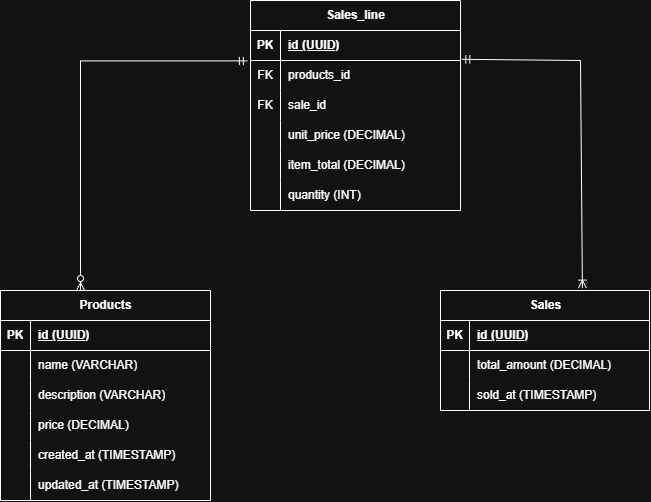

The diagram above was exported from draw.io. Its source (the exported page's mxGraphModel, read from the mxfile embedded in the PNG):
<mxGraphModel dx="1022" dy="572" grid="1" gridSize="10" guides="1" tooltips="1" connect="1" arrows="1" fold="1" page="1" pageScale="1" pageWidth="827" pageHeight="1169" math="0" shadow="0">
  <root>
    <mxCell id="0" />
    <mxCell id="1" parent="0" />
    <mxCell id="acXpq17dkxOWlhVGP1NG-5" parent="1" style="shape=table;startSize=30;container=1;collapsible=1;childLayout=tableLayout;fixedRows=1;rowLines=0;fontStyle=1;align=center;resizeLast=1;html=1;" value="Products" vertex="1">
      <mxGeometry height="210" width="210" x="100" y="330" as="geometry" />
    </mxCell>
    <mxCell id="acXpq17dkxOWlhVGP1NG-6" parent="acXpq17dkxOWlhVGP1NG-5" style="shape=tableRow;horizontal=0;startSize=0;swimlaneHead=0;swimlaneBody=0;fillColor=none;collapsible=0;dropTarget=0;points=[[0,0.5],[1,0.5]];portConstraint=eastwest;top=0;left=0;right=0;bottom=1;" value="" vertex="1">
      <mxGeometry height="30" width="210" y="30" as="geometry" />
    </mxCell>
    <mxCell id="acXpq17dkxOWlhVGP1NG-7" parent="acXpq17dkxOWlhVGP1NG-6" style="shape=partialRectangle;connectable=0;fillColor=none;top=0;left=0;bottom=0;right=0;fontStyle=1;overflow=hidden;whiteSpace=wrap;html=1;" value="PK" vertex="1">
      <mxGeometry height="30" width="30" as="geometry">
        <mxRectangle height="30" width="30" as="alternateBounds" />
      </mxGeometry>
    </mxCell>
    <mxCell id="acXpq17dkxOWlhVGP1NG-8" parent="acXpq17dkxOWlhVGP1NG-6" style="shape=partialRectangle;connectable=0;fillColor=none;top=0;left=0;bottom=0;right=0;align=left;spacingLeft=6;fontStyle=5;overflow=hidden;whiteSpace=wrap;html=1;" value="id (UUID)" vertex="1">
      <mxGeometry height="30" width="180" x="30" as="geometry">
        <mxRectangle height="30" width="180" as="alternateBounds" />
      </mxGeometry>
    </mxCell>
    <mxCell id="acXpq17dkxOWlhVGP1NG-9" parent="acXpq17dkxOWlhVGP1NG-5" style="shape=tableRow;horizontal=0;startSize=0;swimlaneHead=0;swimlaneBody=0;fillColor=none;collapsible=0;dropTarget=0;points=[[0,0.5],[1,0.5]];portConstraint=eastwest;top=0;left=0;right=0;bottom=0;" value="" vertex="1">
      <mxGeometry height="30" width="210" y="60" as="geometry" />
    </mxCell>
    <mxCell id="acXpq17dkxOWlhVGP1NG-10" parent="acXpq17dkxOWlhVGP1NG-9" style="shape=partialRectangle;connectable=0;fillColor=none;top=0;left=0;bottom=0;right=0;editable=1;overflow=hidden;whiteSpace=wrap;html=1;" value="" vertex="1">
      <mxGeometry height="30" width="30" as="geometry">
        <mxRectangle height="30" width="30" as="alternateBounds" />
      </mxGeometry>
    </mxCell>
    <mxCell id="acXpq17dkxOWlhVGP1NG-11" parent="acXpq17dkxOWlhVGP1NG-9" style="shape=partialRectangle;connectable=0;fillColor=none;top=0;left=0;bottom=0;right=0;align=left;spacingLeft=6;overflow=hidden;whiteSpace=wrap;html=1;" value="name (VARCHAR)" vertex="1">
      <mxGeometry height="30" width="180" x="30" as="geometry">
        <mxRectangle height="30" width="180" as="alternateBounds" />
      </mxGeometry>
    </mxCell>
    <mxCell id="acXpq17dkxOWlhVGP1NG-12" parent="acXpq17dkxOWlhVGP1NG-5" style="shape=tableRow;horizontal=0;startSize=0;swimlaneHead=0;swimlaneBody=0;fillColor=none;collapsible=0;dropTarget=0;points=[[0,0.5],[1,0.5]];portConstraint=eastwest;top=0;left=0;right=0;bottom=0;" value="" vertex="1">
      <mxGeometry height="30" width="210" y="90" as="geometry" />
    </mxCell>
    <mxCell id="acXpq17dkxOWlhVGP1NG-13" parent="acXpq17dkxOWlhVGP1NG-12" style="shape=partialRectangle;connectable=0;fillColor=none;top=0;left=0;bottom=0;right=0;editable=1;overflow=hidden;whiteSpace=wrap;html=1;" value="" vertex="1">
      <mxGeometry height="30" width="30" as="geometry">
        <mxRectangle height="30" width="30" as="alternateBounds" />
      </mxGeometry>
    </mxCell>
    <mxCell id="acXpq17dkxOWlhVGP1NG-14" parent="acXpq17dkxOWlhVGP1NG-12" style="shape=partialRectangle;connectable=0;fillColor=none;top=0;left=0;bottom=0;right=0;align=left;spacingLeft=6;overflow=hidden;whiteSpace=wrap;html=1;" value="description (VARCHAR)" vertex="1">
      <mxGeometry height="30" width="180" x="30" as="geometry">
        <mxRectangle height="30" width="180" as="alternateBounds" />
      </mxGeometry>
    </mxCell>
    <mxCell id="acXpq17dkxOWlhVGP1NG-18" parent="acXpq17dkxOWlhVGP1NG-5" style="shape=tableRow;horizontal=0;startSize=0;swimlaneHead=0;swimlaneBody=0;fillColor=none;collapsible=0;dropTarget=0;points=[[0,0.5],[1,0.5]];portConstraint=eastwest;top=0;left=0;right=0;bottom=0;" value="" vertex="1">
      <mxGeometry height="30" width="210" y="120" as="geometry" />
    </mxCell>
    <mxCell id="acXpq17dkxOWlhVGP1NG-19" parent="acXpq17dkxOWlhVGP1NG-18" style="shape=partialRectangle;connectable=0;fillColor=none;top=0;left=0;bottom=0;right=0;editable=1;overflow=hidden;whiteSpace=wrap;html=1;" value="" vertex="1">
      <mxGeometry height="30" width="30" as="geometry">
        <mxRectangle height="30" width="30" as="alternateBounds" />
      </mxGeometry>
    </mxCell>
    <mxCell id="acXpq17dkxOWlhVGP1NG-20" parent="acXpq17dkxOWlhVGP1NG-18" style="shape=partialRectangle;connectable=0;fillColor=none;top=0;left=0;bottom=0;right=0;align=left;spacingLeft=6;overflow=hidden;whiteSpace=wrap;html=1;" value="price (DECIMAL)" vertex="1">
      <mxGeometry height="30" width="180" x="30" as="geometry">
        <mxRectangle height="30" width="180" as="alternateBounds" />
      </mxGeometry>
    </mxCell>
    <mxCell id="acXpq17dkxOWlhVGP1NG-21" parent="acXpq17dkxOWlhVGP1NG-5" style="shape=tableRow;horizontal=0;startSize=0;swimlaneHead=0;swimlaneBody=0;fillColor=none;collapsible=0;dropTarget=0;points=[[0,0.5],[1,0.5]];portConstraint=eastwest;top=0;left=0;right=0;bottom=0;" value="" vertex="1">
      <mxGeometry height="30" width="210" y="150" as="geometry" />
    </mxCell>
    <mxCell id="acXpq17dkxOWlhVGP1NG-22" parent="acXpq17dkxOWlhVGP1NG-21" style="shape=partialRectangle;connectable=0;fillColor=none;top=0;left=0;bottom=0;right=0;editable=1;overflow=hidden;whiteSpace=wrap;html=1;" value="" vertex="1">
      <mxGeometry height="30" width="30" as="geometry">
        <mxRectangle height="30" width="30" as="alternateBounds" />
      </mxGeometry>
    </mxCell>
    <mxCell id="acXpq17dkxOWlhVGP1NG-23" parent="acXpq17dkxOWlhVGP1NG-21" style="shape=partialRectangle;connectable=0;fillColor=none;top=0;left=0;bottom=0;right=0;align=left;spacingLeft=6;overflow=hidden;whiteSpace=wrap;html=1;" value="created_at (TIMESTAMP)&lt;span style=&quot;white-space: pre;&quot;&gt;&#09;&lt;/span&gt;" vertex="1">
      <mxGeometry height="30" width="180" x="30" as="geometry">
        <mxRectangle height="30" width="180" as="alternateBounds" />
      </mxGeometry>
    </mxCell>
    <mxCell id="acXpq17dkxOWlhVGP1NG-15" parent="acXpq17dkxOWlhVGP1NG-5" style="shape=tableRow;horizontal=0;startSize=0;swimlaneHead=0;swimlaneBody=0;fillColor=none;collapsible=0;dropTarget=0;points=[[0,0.5],[1,0.5]];portConstraint=eastwest;top=0;left=0;right=0;bottom=0;" value="" vertex="1">
      <mxGeometry height="30" width="210" y="180" as="geometry" />
    </mxCell>
    <mxCell id="acXpq17dkxOWlhVGP1NG-16" parent="acXpq17dkxOWlhVGP1NG-15" style="shape=partialRectangle;connectable=0;fillColor=none;top=0;left=0;bottom=0;right=0;editable=1;overflow=hidden;whiteSpace=wrap;html=1;" value="" vertex="1">
      <mxGeometry height="30" width="30" as="geometry">
        <mxRectangle height="30" width="30" as="alternateBounds" />
      </mxGeometry>
    </mxCell>
    <mxCell id="acXpq17dkxOWlhVGP1NG-17" parent="acXpq17dkxOWlhVGP1NG-15" style="shape=partialRectangle;connectable=0;fillColor=none;top=0;left=0;bottom=0;right=0;align=left;spacingLeft=6;overflow=hidden;whiteSpace=wrap;html=1;" value="updated_at (TIMESTAMP)&lt;span style=&quot;white-space: pre;&quot;&gt;&#09;&lt;/span&gt;" vertex="1">
      <mxGeometry height="30" width="180" x="30" as="geometry">
        <mxRectangle height="30" width="180" as="alternateBounds" />
      </mxGeometry>
    </mxCell>
    <mxCell id="acXpq17dkxOWlhVGP1NG-24" parent="1" style="shape=table;startSize=30;container=1;collapsible=1;childLayout=tableLayout;fixedRows=1;rowLines=0;fontStyle=1;align=center;resizeLast=1;html=1;" value="Sales_line" vertex="1">
      <mxGeometry height="210" width="210" x="350" y="40" as="geometry" />
    </mxCell>
    <mxCell id="acXpq17dkxOWlhVGP1NG-25" parent="acXpq17dkxOWlhVGP1NG-24" style="shape=tableRow;horizontal=0;startSize=0;swimlaneHead=0;swimlaneBody=0;fillColor=none;collapsible=0;dropTarget=0;points=[[0,0.5],[1,0.5]];portConstraint=eastwest;top=0;left=0;right=0;bottom=1;" value="" vertex="1">
      <mxGeometry height="30" width="210" y="30" as="geometry" />
    </mxCell>
    <mxCell id="acXpq17dkxOWlhVGP1NG-26" parent="acXpq17dkxOWlhVGP1NG-25" style="shape=partialRectangle;connectable=0;fillColor=none;top=0;left=0;bottom=0;right=0;fontStyle=1;overflow=hidden;whiteSpace=wrap;html=1;" value="PK" vertex="1">
      <mxGeometry height="30" width="30" as="geometry">
        <mxRectangle height="30" width="30" as="alternateBounds" />
      </mxGeometry>
    </mxCell>
    <mxCell id="acXpq17dkxOWlhVGP1NG-27" parent="acXpq17dkxOWlhVGP1NG-25" style="shape=partialRectangle;connectable=0;fillColor=none;top=0;left=0;bottom=0;right=0;align=left;spacingLeft=6;fontStyle=5;overflow=hidden;whiteSpace=wrap;html=1;" value="id (UUID)" vertex="1">
      <mxGeometry height="30" width="180" x="30" as="geometry">
        <mxRectangle height="30" width="180" as="alternateBounds" />
      </mxGeometry>
    </mxCell>
    <mxCell id="acXpq17dkxOWlhVGP1NG-28" parent="acXpq17dkxOWlhVGP1NG-24" style="shape=tableRow;horizontal=0;startSize=0;swimlaneHead=0;swimlaneBody=0;fillColor=none;collapsible=0;dropTarget=0;points=[[0,0.5],[1,0.5]];portConstraint=eastwest;top=0;left=0;right=0;bottom=0;" value="" vertex="1">
      <mxGeometry height="30" width="210" y="60" as="geometry" />
    </mxCell>
    <mxCell id="acXpq17dkxOWlhVGP1NG-29" parent="acXpq17dkxOWlhVGP1NG-28" style="shape=partialRectangle;connectable=0;fillColor=none;top=0;left=0;bottom=0;right=0;editable=1;overflow=hidden;whiteSpace=wrap;html=1;" value="FK" vertex="1">
      <mxGeometry height="30" width="30" as="geometry">
        <mxRectangle height="30" width="30" as="alternateBounds" />
      </mxGeometry>
    </mxCell>
    <mxCell id="acXpq17dkxOWlhVGP1NG-30" parent="acXpq17dkxOWlhVGP1NG-28" style="shape=partialRectangle;connectable=0;fillColor=none;top=0;left=0;bottom=0;right=0;align=left;spacingLeft=6;overflow=hidden;whiteSpace=wrap;html=1;" value="products_id" vertex="1">
      <mxGeometry height="30" width="180" x="30" as="geometry">
        <mxRectangle height="30" width="180" as="alternateBounds" />
      </mxGeometry>
    </mxCell>
    <mxCell id="acXpq17dkxOWlhVGP1NG-31" parent="acXpq17dkxOWlhVGP1NG-24" style="shape=tableRow;horizontal=0;startSize=0;swimlaneHead=0;swimlaneBody=0;fillColor=none;collapsible=0;dropTarget=0;points=[[0,0.5],[1,0.5]];portConstraint=eastwest;top=0;left=0;right=0;bottom=0;" value="" vertex="1">
      <mxGeometry height="30" width="210" y="90" as="geometry" />
    </mxCell>
    <mxCell id="acXpq17dkxOWlhVGP1NG-32" parent="acXpq17dkxOWlhVGP1NG-31" style="shape=partialRectangle;connectable=0;fillColor=none;top=0;left=0;bottom=0;right=0;editable=1;overflow=hidden;whiteSpace=wrap;html=1;" value="FK" vertex="1">
      <mxGeometry height="30" width="30" as="geometry">
        <mxRectangle height="30" width="30" as="alternateBounds" />
      </mxGeometry>
    </mxCell>
    <mxCell id="acXpq17dkxOWlhVGP1NG-33" parent="acXpq17dkxOWlhVGP1NG-31" style="shape=partialRectangle;connectable=0;fillColor=none;top=0;left=0;bottom=0;right=0;align=left;spacingLeft=6;overflow=hidden;whiteSpace=wrap;html=1;" value="sale_id" vertex="1">
      <mxGeometry height="30" width="180" x="30" as="geometry">
        <mxRectangle height="30" width="180" as="alternateBounds" />
      </mxGeometry>
    </mxCell>
    <mxCell id="acXpq17dkxOWlhVGP1NG-34" parent="acXpq17dkxOWlhVGP1NG-24" style="shape=tableRow;horizontal=0;startSize=0;swimlaneHead=0;swimlaneBody=0;fillColor=none;collapsible=0;dropTarget=0;points=[[0,0.5],[1,0.5]];portConstraint=eastwest;top=0;left=0;right=0;bottom=0;" value="" vertex="1">
      <mxGeometry height="30" width="210" y="120" as="geometry" />
    </mxCell>
    <mxCell id="acXpq17dkxOWlhVGP1NG-35" parent="acXpq17dkxOWlhVGP1NG-34" style="shape=partialRectangle;connectable=0;fillColor=none;top=0;left=0;bottom=0;right=0;editable=1;overflow=hidden;whiteSpace=wrap;html=1;" value="" vertex="1">
      <mxGeometry height="30" width="30" as="geometry">
        <mxRectangle height="30" width="30" as="alternateBounds" />
      </mxGeometry>
    </mxCell>
    <mxCell id="acXpq17dkxOWlhVGP1NG-36" parent="acXpq17dkxOWlhVGP1NG-34" style="shape=partialRectangle;connectable=0;fillColor=none;top=0;left=0;bottom=0;right=0;align=left;spacingLeft=6;overflow=hidden;whiteSpace=wrap;html=1;" value="unit_price (DECIMAL)" vertex="1">
      <mxGeometry height="30" width="180" x="30" as="geometry">
        <mxRectangle height="30" width="180" as="alternateBounds" />
      </mxGeometry>
    </mxCell>
    <mxCell id="acXpq17dkxOWlhVGP1NG-37" parent="acXpq17dkxOWlhVGP1NG-24" style="shape=tableRow;horizontal=0;startSize=0;swimlaneHead=0;swimlaneBody=0;fillColor=none;collapsible=0;dropTarget=0;points=[[0,0.5],[1,0.5]];portConstraint=eastwest;top=0;left=0;right=0;bottom=0;" value="" vertex="1">
      <mxGeometry height="30" width="210" y="150" as="geometry" />
    </mxCell>
    <mxCell id="acXpq17dkxOWlhVGP1NG-38" parent="acXpq17dkxOWlhVGP1NG-37" style="shape=partialRectangle;connectable=0;fillColor=none;top=0;left=0;bottom=0;right=0;editable=1;overflow=hidden;whiteSpace=wrap;html=1;" value="" vertex="1">
      <mxGeometry height="30" width="30" as="geometry">
        <mxRectangle height="30" width="30" as="alternateBounds" />
      </mxGeometry>
    </mxCell>
    <mxCell id="acXpq17dkxOWlhVGP1NG-39" parent="acXpq17dkxOWlhVGP1NG-37" style="shape=partialRectangle;connectable=0;fillColor=none;top=0;left=0;bottom=0;right=0;align=left;spacingLeft=6;overflow=hidden;whiteSpace=wrap;html=1;" value="item_total (DECIMAL)" vertex="1">
      <mxGeometry height="30" width="180" x="30" as="geometry">
        <mxRectangle height="30" width="180" as="alternateBounds" />
      </mxGeometry>
    </mxCell>
    <mxCell id="acXpq17dkxOWlhVGP1NG-40" parent="acXpq17dkxOWlhVGP1NG-24" style="shape=tableRow;horizontal=0;startSize=0;swimlaneHead=0;swimlaneBody=0;fillColor=none;collapsible=0;dropTarget=0;points=[[0,0.5],[1,0.5]];portConstraint=eastwest;top=0;left=0;right=0;bottom=0;" value="" vertex="1">
      <mxGeometry height="30" width="210" y="180" as="geometry" />
    </mxCell>
    <mxCell id="acXpq17dkxOWlhVGP1NG-41" parent="acXpq17dkxOWlhVGP1NG-40" style="shape=partialRectangle;connectable=0;fillColor=none;top=0;left=0;bottom=0;right=0;editable=1;overflow=hidden;whiteSpace=wrap;html=1;" value="" vertex="1">
      <mxGeometry height="30" width="30" as="geometry">
        <mxRectangle height="30" width="30" as="alternateBounds" />
      </mxGeometry>
    </mxCell>
    <mxCell id="acXpq17dkxOWlhVGP1NG-42" parent="acXpq17dkxOWlhVGP1NG-40" style="shape=partialRectangle;connectable=0;fillColor=none;top=0;left=0;bottom=0;right=0;align=left;spacingLeft=6;overflow=hidden;whiteSpace=wrap;html=1;" value="quantity (INT)" vertex="1">
      <mxGeometry height="30" width="180" x="30" as="geometry">
        <mxRectangle height="30" width="180" as="alternateBounds" />
      </mxGeometry>
    </mxCell>
    <mxCell id="WtQq2Bauw02BVoPG7r0n-31" parent="1" style="shape=table;startSize=30;container=1;collapsible=1;childLayout=tableLayout;fixedRows=1;rowLines=0;fontStyle=1;align=center;resizeLast=1;html=1;" value="Sales" vertex="1">
      <mxGeometry height="120" width="209" x="540" y="330" as="geometry" />
    </mxCell>
    <mxCell id="WtQq2Bauw02BVoPG7r0n-32" parent="WtQq2Bauw02BVoPG7r0n-31" style="shape=tableRow;horizontal=0;startSize=0;swimlaneHead=0;swimlaneBody=0;fillColor=none;collapsible=0;dropTarget=0;points=[[0,0.5],[1,0.5]];portConstraint=eastwest;top=0;left=0;right=0;bottom=1;" value="" vertex="1">
      <mxGeometry height="30" width="209" y="30" as="geometry" />
    </mxCell>
    <mxCell id="WtQq2Bauw02BVoPG7r0n-33" parent="WtQq2Bauw02BVoPG7r0n-32" style="shape=partialRectangle;connectable=0;fillColor=none;top=0;left=0;bottom=0;right=0;fontStyle=1;overflow=hidden;whiteSpace=wrap;html=1;" value="PK" vertex="1">
      <mxGeometry height="30" width="29" as="geometry">
        <mxRectangle height="30" width="29" as="alternateBounds" />
      </mxGeometry>
    </mxCell>
    <mxCell id="WtQq2Bauw02BVoPG7r0n-34" parent="WtQq2Bauw02BVoPG7r0n-32" style="shape=partialRectangle;connectable=0;fillColor=none;top=0;left=0;bottom=0;right=0;align=left;spacingLeft=6;fontStyle=5;overflow=hidden;whiteSpace=wrap;html=1;" value="id (UUID)" vertex="1">
      <mxGeometry height="30" width="180" x="29" as="geometry">
        <mxRectangle height="30" width="180" as="alternateBounds" />
      </mxGeometry>
    </mxCell>
    <mxCell id="WtQq2Bauw02BVoPG7r0n-35" parent="WtQq2Bauw02BVoPG7r0n-31" style="shape=tableRow;horizontal=0;startSize=0;swimlaneHead=0;swimlaneBody=0;fillColor=none;collapsible=0;dropTarget=0;points=[[0,0.5],[1,0.5]];portConstraint=eastwest;top=0;left=0;right=0;bottom=0;" value="" vertex="1">
      <mxGeometry height="30" width="209" y="60" as="geometry" />
    </mxCell>
    <mxCell id="WtQq2Bauw02BVoPG7r0n-36" parent="WtQq2Bauw02BVoPG7r0n-35" style="shape=partialRectangle;connectable=0;fillColor=none;top=0;left=0;bottom=0;right=0;editable=1;overflow=hidden;whiteSpace=wrap;html=1;" value="" vertex="1">
      <mxGeometry height="30" width="29" as="geometry">
        <mxRectangle height="30" width="29" as="alternateBounds" />
      </mxGeometry>
    </mxCell>
    <mxCell id="WtQq2Bauw02BVoPG7r0n-37" parent="WtQq2Bauw02BVoPG7r0n-35" style="shape=partialRectangle;connectable=0;fillColor=none;top=0;left=0;bottom=0;right=0;align=left;spacingLeft=6;overflow=hidden;whiteSpace=wrap;html=1;" value="total_amount (DECIMAL)" vertex="1">
      <mxGeometry height="30" width="180" x="29" as="geometry">
        <mxRectangle height="30" width="180" as="alternateBounds" />
      </mxGeometry>
    </mxCell>
    <mxCell id="WtQq2Bauw02BVoPG7r0n-38" parent="WtQq2Bauw02BVoPG7r0n-31" style="shape=tableRow;horizontal=0;startSize=0;swimlaneHead=0;swimlaneBody=0;fillColor=none;collapsible=0;dropTarget=0;points=[[0,0.5],[1,0.5]];portConstraint=eastwest;top=0;left=0;right=0;bottom=0;" value="" vertex="1">
      <mxGeometry height="30" width="209" y="90" as="geometry" />
    </mxCell>
    <mxCell id="WtQq2Bauw02BVoPG7r0n-39" parent="WtQq2Bauw02BVoPG7r0n-38" style="shape=partialRectangle;connectable=0;fillColor=none;top=0;left=0;bottom=0;right=0;editable=1;overflow=hidden;whiteSpace=wrap;html=1;" value="" vertex="1">
      <mxGeometry height="30" width="29" as="geometry">
        <mxRectangle height="30" width="29" as="alternateBounds" />
      </mxGeometry>
    </mxCell>
    <mxCell id="WtQq2Bauw02BVoPG7r0n-40" parent="WtQq2Bauw02BVoPG7r0n-38" style="shape=partialRectangle;connectable=0;fillColor=none;top=0;left=0;bottom=0;right=0;align=left;spacingLeft=6;overflow=hidden;whiteSpace=wrap;html=1;" value="sold_at (TIMESTAMP)" vertex="1">
      <mxGeometry height="30" width="180" x="29" as="geometry">
        <mxRectangle height="30" width="180" as="alternateBounds" />
      </mxGeometry>
    </mxCell>
    <mxCell id="WtQq2Bauw02BVoPG7r0n-58" edge="1" parent="1" source="acXpq17dkxOWlhVGP1NG-28" style="fontSize=12;html=1;endArrow=ERzeroToMany;startArrow=ERmandOne;rounded=0;entryX=0.381;entryY=0;entryDx=0;entryDy=0;entryPerimeter=0;exitX=-0.015;exitY=0.013;exitDx=0;exitDy=0;exitPerimeter=0;edgeStyle=orthogonalEdgeStyle;" target="acXpq17dkxOWlhVGP1NG-5" value="">
      <mxGeometry height="100" relative="1" width="100" as="geometry">
        <Array as="points">
          <mxPoint x="180" y="100.4" />
        </Array>
        <mxPoint x="100" y="210" as="sourcePoint" />
        <mxPoint x="200" y="110" as="targetPoint" />
      </mxGeometry>
    </mxCell>
    <mxCell id="WtQq2Bauw02BVoPG7r0n-59" edge="1" parent="1" source="acXpq17dkxOWlhVGP1NG-28" style="fontSize=12;html=1;endArrow=ERoneToMany;startArrow=ERmandOne;rounded=0;exitX=1.006;exitY=-0.04;exitDx=0;exitDy=0;exitPerimeter=0;entryX=0.679;entryY=-0.02;entryDx=0;entryDy=0;entryPerimeter=0;" target="WtQq2Bauw02BVoPG7r0n-31" value="">
      <mxGeometry height="100" relative="1" width="100" as="geometry">
        <Array as="points">
          <mxPoint x="680" y="100" />
        </Array>
        <mxPoint x="600" y="250" as="sourcePoint" />
        <mxPoint x="700" y="150" as="targetPoint" />
      </mxGeometry>
    </mxCell>
  </root>
</mxGraphModel>